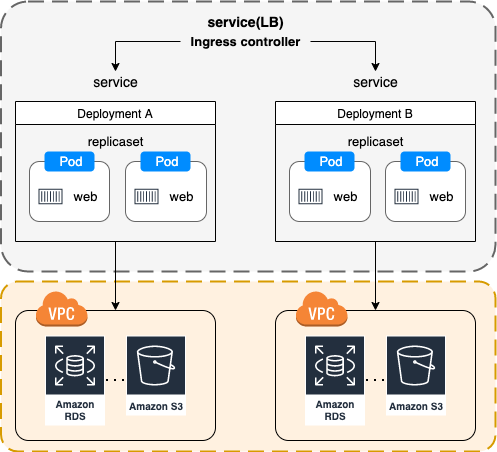

The diagram above was exported from draw.io. Its source (the exported page's mxGraphModel, read from the mxfile embedded in the PNG):
<mxGraphModel dx="946" dy="565" grid="1" gridSize="10" guides="1" tooltips="1" connect="1" arrows="1" fold="1" page="1" pageScale="1" pageWidth="827" pageHeight="1169" math="0" shadow="0">
  <root>
    <mxCell id="0" />
    <mxCell id="1" parent="0" />
    <mxCell id="uAkKzc33O25Zn0mPmM6f-53" value="" style="rounded=1;arcSize=10;dashed=1;strokeColor=#666666;fillColor=#f5f5f5;dashPattern=8 4;strokeWidth=2;fontSize=13;align=center;fontColor=#333333;" vertex="1" parent="1">
      <mxGeometry x="65.5" y="60" width="494.5" height="270" as="geometry" />
    </mxCell>
    <mxCell id="uAkKzc33O25Zn0mPmM6f-52" value="" style="rounded=1;arcSize=10;dashed=1;strokeColor=#d79b00;dashPattern=8 4;strokeWidth=2;fontSize=13;align=center;fillColor=#FFF1E0;" vertex="1" parent="1">
      <mxGeometry x="65.5" y="340" width="494.5" height="170" as="geometry" />
    </mxCell>
    <mxCell id="uAkKzc33O25Zn0mPmM6f-41" value="" style="rounded=1;arcSize=10;dashed=0;fillColor=none;gradientColor=none;strokeWidth=1;fontSize=13;align=center;" vertex="1" parent="1">
      <mxGeometry x="80" y="369" width="200" height="130" as="geometry" />
    </mxCell>
    <mxCell id="uAkKzc33O25Zn0mPmM6f-45" style="edgeStyle=orthogonalEdgeStyle;rounded=0;orthogonalLoop=1;jettySize=auto;html=1;exitX=0.5;exitY=1;exitDx=0;exitDy=0;entryX=0.5;entryY=0;entryDx=0;entryDy=0;fontSize=13;" edge="1" parent="1" source="uAkKzc33O25Zn0mPmM6f-2" target="uAkKzc33O25Zn0mPmM6f-41">
      <mxGeometry relative="1" as="geometry" />
    </mxCell>
    <mxCell id="uAkKzc33O25Zn0mPmM6f-2" value="Deployment A" style="swimlane;fontStyle=0" vertex="1" parent="1">
      <mxGeometry x="80" y="160" width="200" height="140" as="geometry">
        <mxRectangle x="80" y="160" width="90" height="23" as="alternateBounds" />
      </mxGeometry>
    </mxCell>
    <mxCell id="uAkKzc33O25Zn0mPmM6f-6" value="" style="shape=mxgraph.mockup.containers.marginRect;rectMarginTop=10;strokeColor=#666666;strokeWidth=1;dashed=0;rounded=1;arcSize=5;recursiveResize=0;" vertex="1" parent="uAkKzc33O25Zn0mPmM6f-2">
      <mxGeometry x="14" y="50" width="80" height="70" as="geometry" />
    </mxCell>
    <mxCell id="uAkKzc33O25Zn0mPmM6f-7" value="Pod" style="shape=rect;strokeColor=none;fillColor=#008cff;strokeWidth=1;dashed=0;rounded=1;arcSize=20;fontColor=#ffffff;fontSize=13;spacing=2;spacingTop=-2;align=center;autosize=1;spacingLeft=4;resizeWidth=0;resizeHeight=0;perimeter=none;" vertex="1" parent="uAkKzc33O25Zn0mPmM6f-6">
      <mxGeometry x="15" width="50" height="20" as="geometry" />
    </mxCell>
    <mxCell id="uAkKzc33O25Zn0mPmM6f-4" value="" style="outlineConnect=0;fontColor=#232F3E;gradientColor=none;strokeColor=#232F3E;fillColor=#ffffff;dashed=0;verticalLabelPosition=bottom;verticalAlign=top;align=center;html=1;fontSize=12;fontStyle=0;aspect=fixed;shape=mxgraph.aws4.resourceIcon;resIcon=mxgraph.aws4.container_1;" vertex="1" parent="uAkKzc33O25Zn0mPmM6f-6">
      <mxGeometry x="6" y="30" width="30" height="30" as="geometry" />
    </mxCell>
    <mxCell id="uAkKzc33O25Zn0mPmM6f-8" value="web" style="text;html=1;align=center;verticalAlign=middle;resizable=0;points=[];autosize=1;fontSize=13;" vertex="1" parent="uAkKzc33O25Zn0mPmM6f-6">
      <mxGeometry x="36" y="35" width="40" height="20" as="geometry" />
    </mxCell>
    <mxCell id="uAkKzc33O25Zn0mPmM6f-10" value="" style="shape=mxgraph.mockup.containers.marginRect;rectMarginTop=10;strokeColor=#666666;strokeWidth=1;dashed=0;rounded=1;arcSize=5;recursiveResize=0;" vertex="1" parent="uAkKzc33O25Zn0mPmM6f-2">
      <mxGeometry x="110" y="50" width="81" height="70" as="geometry" />
    </mxCell>
    <mxCell id="uAkKzc33O25Zn0mPmM6f-11" value="Pod" style="shape=rect;strokeColor=none;fillColor=#008cff;strokeWidth=1;dashed=0;rounded=1;arcSize=20;fontColor=#ffffff;fontSize=13;spacing=2;spacingTop=-2;align=center;autosize=1;spacingLeft=4;resizeWidth=0;resizeHeight=0;perimeter=none;" vertex="1" parent="uAkKzc33O25Zn0mPmM6f-10">
      <mxGeometry x="15" width="50" height="20" as="geometry" />
    </mxCell>
    <mxCell id="uAkKzc33O25Zn0mPmM6f-12" value="" style="outlineConnect=0;fontColor=#232F3E;gradientColor=none;strokeColor=#232F3E;fillColor=#ffffff;dashed=0;verticalLabelPosition=bottom;verticalAlign=top;align=center;html=1;fontSize=12;fontStyle=0;aspect=fixed;shape=mxgraph.aws4.resourceIcon;resIcon=mxgraph.aws4.container_1;" vertex="1" parent="uAkKzc33O25Zn0mPmM6f-10">
      <mxGeometry x="6" y="30" width="30" height="30" as="geometry" />
    </mxCell>
    <mxCell id="uAkKzc33O25Zn0mPmM6f-14" value="web" style="text;html=1;align=center;verticalAlign=middle;resizable=0;points=[];autosize=1;fontSize=13;" vertex="1" parent="uAkKzc33O25Zn0mPmM6f-10">
      <mxGeometry x="36" y="35" width="40" height="20" as="geometry" />
    </mxCell>
    <mxCell id="uAkKzc33O25Zn0mPmM6f-16" value="replicaset" style="text;html=1;align=center;verticalAlign=middle;resizable=0;points=[];autosize=1;fontSize=13;" vertex="1" parent="uAkKzc33O25Zn0mPmM6f-2">
      <mxGeometry x="65" y="30" width="70" height="20" as="geometry" />
    </mxCell>
    <mxCell id="uAkKzc33O25Zn0mPmM6f-17" value="&lt;font style=&quot;font-size: 14px&quot;&gt;service&lt;/font&gt;" style="text;html=1;align=center;verticalAlign=middle;resizable=0;points=[];autosize=1;fontSize=13;" vertex="1" parent="1">
      <mxGeometry x="150" y="130" width="60" height="20" as="geometry" />
    </mxCell>
    <mxCell id="uAkKzc33O25Zn0mPmM6f-18" value="Deployment B" style="swimlane;fontStyle=0" vertex="1" parent="1">
      <mxGeometry x="340" y="160" width="200" height="140" as="geometry">
        <mxRectangle x="80" y="160" width="90" height="23" as="alternateBounds" />
      </mxGeometry>
    </mxCell>
    <mxCell id="uAkKzc33O25Zn0mPmM6f-19" value="" style="shape=mxgraph.mockup.containers.marginRect;rectMarginTop=10;strokeColor=#666666;strokeWidth=1;dashed=0;rounded=1;arcSize=5;recursiveResize=0;" vertex="1" parent="uAkKzc33O25Zn0mPmM6f-18">
      <mxGeometry x="14" y="50" width="81" height="70" as="geometry" />
    </mxCell>
    <mxCell id="uAkKzc33O25Zn0mPmM6f-20" value="Pod" style="shape=rect;strokeColor=none;fillColor=#008cff;strokeWidth=1;dashed=0;rounded=1;arcSize=20;fontColor=#ffffff;fontSize=13;spacing=2;spacingTop=-2;align=center;autosize=1;spacingLeft=4;resizeWidth=0;resizeHeight=0;perimeter=none;" vertex="1" parent="uAkKzc33O25Zn0mPmM6f-19">
      <mxGeometry x="15" width="50" height="20" as="geometry" />
    </mxCell>
    <mxCell id="uAkKzc33O25Zn0mPmM6f-21" value="" style="outlineConnect=0;fontColor=#232F3E;gradientColor=none;strokeColor=#232F3E;fillColor=#ffffff;dashed=0;verticalLabelPosition=bottom;verticalAlign=top;align=center;html=1;fontSize=12;fontStyle=0;aspect=fixed;shape=mxgraph.aws4.resourceIcon;resIcon=mxgraph.aws4.container_1;" vertex="1" parent="uAkKzc33O25Zn0mPmM6f-19">
      <mxGeometry x="6" y="30" width="30" height="30" as="geometry" />
    </mxCell>
    <mxCell id="uAkKzc33O25Zn0mPmM6f-23" value="web" style="text;html=1;align=center;verticalAlign=middle;resizable=0;points=[];autosize=1;fontSize=13;" vertex="1" parent="uAkKzc33O25Zn0mPmM6f-19">
      <mxGeometry x="36" y="35" width="40" height="20" as="geometry" />
    </mxCell>
    <mxCell id="uAkKzc33O25Zn0mPmM6f-25" value="" style="shape=mxgraph.mockup.containers.marginRect;rectMarginTop=10;strokeColor=#666666;strokeWidth=1;dashed=0;rounded=1;arcSize=5;recursiveResize=0;" vertex="1" parent="uAkKzc33O25Zn0mPmM6f-18">
      <mxGeometry x="110" y="50" width="80" height="70" as="geometry" />
    </mxCell>
    <mxCell id="uAkKzc33O25Zn0mPmM6f-26" value="Pod" style="shape=rect;strokeColor=none;fillColor=#008cff;strokeWidth=1;dashed=0;rounded=1;arcSize=20;fontColor=#ffffff;fontSize=13;spacing=2;spacingTop=-2;align=center;autosize=1;spacingLeft=4;resizeWidth=0;resizeHeight=0;perimeter=none;" vertex="1" parent="uAkKzc33O25Zn0mPmM6f-25">
      <mxGeometry x="15" width="50" height="20" as="geometry" />
    </mxCell>
    <mxCell id="uAkKzc33O25Zn0mPmM6f-27" value="" style="outlineConnect=0;fontColor=#232F3E;gradientColor=none;strokeColor=#232F3E;fillColor=#ffffff;dashed=0;verticalLabelPosition=bottom;verticalAlign=top;align=center;html=1;fontSize=12;fontStyle=0;aspect=fixed;shape=mxgraph.aws4.resourceIcon;resIcon=mxgraph.aws4.container_1;" vertex="1" parent="uAkKzc33O25Zn0mPmM6f-25">
      <mxGeometry x="6" y="30" width="30" height="30" as="geometry" />
    </mxCell>
    <mxCell id="uAkKzc33O25Zn0mPmM6f-29" value="web" style="text;html=1;align=center;verticalAlign=middle;resizable=0;points=[];autosize=1;fontSize=13;" vertex="1" parent="uAkKzc33O25Zn0mPmM6f-25">
      <mxGeometry x="36" y="35" width="40" height="20" as="geometry" />
    </mxCell>
    <mxCell id="uAkKzc33O25Zn0mPmM6f-31" value="replicaset" style="text;html=1;align=center;verticalAlign=middle;resizable=0;points=[];autosize=1;fontSize=13;" vertex="1" parent="uAkKzc33O25Zn0mPmM6f-18">
      <mxGeometry x="65" y="30" width="70" height="20" as="geometry" />
    </mxCell>
    <mxCell id="uAkKzc33O25Zn0mPmM6f-32" value="&lt;font style=&quot;font-size: 14px&quot;&gt;service&lt;/font&gt;" style="text;html=1;align=center;verticalAlign=middle;resizable=0;points=[];autosize=1;fontSize=13;" vertex="1" parent="1">
      <mxGeometry x="410" y="130" width="60" height="20" as="geometry" />
    </mxCell>
    <mxCell id="uAkKzc33O25Zn0mPmM6f-39" style="edgeStyle=orthogonalEdgeStyle;rounded=0;orthogonalLoop=1;jettySize=auto;html=1;fontSize=13;" edge="1" parent="1" source="uAkKzc33O25Zn0mPmM6f-33" target="uAkKzc33O25Zn0mPmM6f-17">
      <mxGeometry relative="1" as="geometry" />
    </mxCell>
    <mxCell id="uAkKzc33O25Zn0mPmM6f-40" style="edgeStyle=orthogonalEdgeStyle;rounded=0;orthogonalLoop=1;jettySize=auto;html=1;fontSize=13;" edge="1" parent="1" source="uAkKzc33O25Zn0mPmM6f-33" target="uAkKzc33O25Zn0mPmM6f-32">
      <mxGeometry relative="1" as="geometry" />
    </mxCell>
    <mxCell id="uAkKzc33O25Zn0mPmM6f-33" value="Ingress controller" style="text;html=1;align=center;verticalAlign=middle;resizable=0;points=[];autosize=1;fontSize=13;fontStyle=1" vertex="1" parent="1">
      <mxGeometry x="245" y="90" width="130" height="20" as="geometry" />
    </mxCell>
    <mxCell id="uAkKzc33O25Zn0mPmM6f-34" value="&lt;font style=&quot;font-size: 14px&quot;&gt;service(LB)&lt;/font&gt;" style="text;html=1;align=center;verticalAlign=middle;resizable=0;points=[];autosize=1;fontSize=13;fontStyle=1" vertex="1" parent="1">
      <mxGeometry x="265" y="70" width="90" height="20" as="geometry" />
    </mxCell>
    <mxCell id="uAkKzc33O25Zn0mPmM6f-37" value="Amazon RDS" style="outlineConnect=0;fontColor=#232F3E;gradientColor=none;strokeColor=#ffffff;fillColor=#232F3E;dashed=0;verticalLabelPosition=middle;verticalAlign=bottom;align=center;html=1;whiteSpace=wrap;fontSize=10;fontStyle=1;spacing=3;shape=mxgraph.aws4.productIcon;prIcon=mxgraph.aws4.rds;" vertex="1" parent="1">
      <mxGeometry x="109.5" y="394" width="60" height="90" as="geometry" />
    </mxCell>
    <mxCell id="uAkKzc33O25Zn0mPmM6f-38" value="Amazon S3" style="outlineConnect=0;fontColor=#232F3E;gradientColor=none;strokeColor=#ffffff;fillColor=#232F3E;dashed=0;verticalLabelPosition=middle;verticalAlign=bottom;align=center;html=1;whiteSpace=wrap;fontSize=10;fontStyle=1;spacing=3;shape=mxgraph.aws4.productIcon;prIcon=mxgraph.aws4.s3;" vertex="1" parent="1">
      <mxGeometry x="190.5" y="394" width="60" height="80" as="geometry" />
    </mxCell>
    <mxCell id="uAkKzc33O25Zn0mPmM6f-42" value="" style="dashed=0;html=1;shape=mxgraph.aws3.virtual_private_cloud;fillColor=#F58536;gradientColor=none;dashed=0;fontSize=13;align=center;" vertex="1" parent="1">
      <mxGeometry x="100" y="349" width="52" height="36" as="geometry" />
    </mxCell>
    <mxCell id="uAkKzc33O25Zn0mPmM6f-44" value="" style="endArrow=none;dashed=1;html=1;dashPattern=1 3;strokeWidth=2;fontSize=13;" edge="1" parent="1">
      <mxGeometry width="50" height="50" relative="1" as="geometry">
        <mxPoint x="170.5" y="438.5" as="sourcePoint" />
        <mxPoint x="190.5" y="438.5" as="targetPoint" />
      </mxGeometry>
    </mxCell>
    <mxCell id="uAkKzc33O25Zn0mPmM6f-46" value="" style="rounded=1;arcSize=10;dashed=0;fillColor=none;gradientColor=none;strokeWidth=1;fontSize=13;align=center;" vertex="1" parent="1">
      <mxGeometry x="340" y="369" width="200" height="130" as="geometry" />
    </mxCell>
    <mxCell id="uAkKzc33O25Zn0mPmM6f-47" style="edgeStyle=orthogonalEdgeStyle;rounded=0;orthogonalLoop=1;jettySize=auto;html=1;exitX=0.5;exitY=1;exitDx=0;exitDy=0;entryX=0.5;entryY=0;entryDx=0;entryDy=0;fontSize=13;" edge="1" parent="1" target="uAkKzc33O25Zn0mPmM6f-46" source="uAkKzc33O25Zn0mPmM6f-18">
      <mxGeometry relative="1" as="geometry">
        <mxPoint x="440" y="320" as="sourcePoint" />
      </mxGeometry>
    </mxCell>
    <mxCell id="uAkKzc33O25Zn0mPmM6f-48" value="Amazon RDS" style="outlineConnect=0;fontColor=#232F3E;gradientColor=none;strokeColor=#ffffff;fillColor=#232F3E;dashed=0;verticalLabelPosition=middle;verticalAlign=bottom;align=center;html=1;whiteSpace=wrap;fontSize=10;fontStyle=1;spacing=3;shape=mxgraph.aws4.productIcon;prIcon=mxgraph.aws4.rds;" vertex="1" parent="1">
      <mxGeometry x="369.5" y="394" width="60" height="90" as="geometry" />
    </mxCell>
    <mxCell id="uAkKzc33O25Zn0mPmM6f-49" value="Amazon S3" style="outlineConnect=0;fontColor=#232F3E;gradientColor=none;strokeColor=#ffffff;fillColor=#232F3E;dashed=0;verticalLabelPosition=middle;verticalAlign=bottom;align=center;html=1;whiteSpace=wrap;fontSize=10;fontStyle=1;spacing=3;shape=mxgraph.aws4.productIcon;prIcon=mxgraph.aws4.s3;" vertex="1" parent="1">
      <mxGeometry x="450.5" y="394" width="60" height="80" as="geometry" />
    </mxCell>
    <mxCell id="uAkKzc33O25Zn0mPmM6f-50" value="" style="dashed=0;html=1;shape=mxgraph.aws3.virtual_private_cloud;fillColor=#F58536;gradientColor=none;dashed=0;fontSize=13;align=center;" vertex="1" parent="1">
      <mxGeometry x="360" y="349" width="52" height="36" as="geometry" />
    </mxCell>
    <mxCell id="uAkKzc33O25Zn0mPmM6f-51" value="" style="endArrow=none;dashed=1;html=1;dashPattern=1 3;strokeWidth=2;fontSize=13;" edge="1" parent="1">
      <mxGeometry width="50" height="50" relative="1" as="geometry">
        <mxPoint x="430.5" y="438.5" as="sourcePoint" />
        <mxPoint x="450.5" y="438.5" as="targetPoint" />
      </mxGeometry>
    </mxCell>
  </root>
</mxGraphModel>